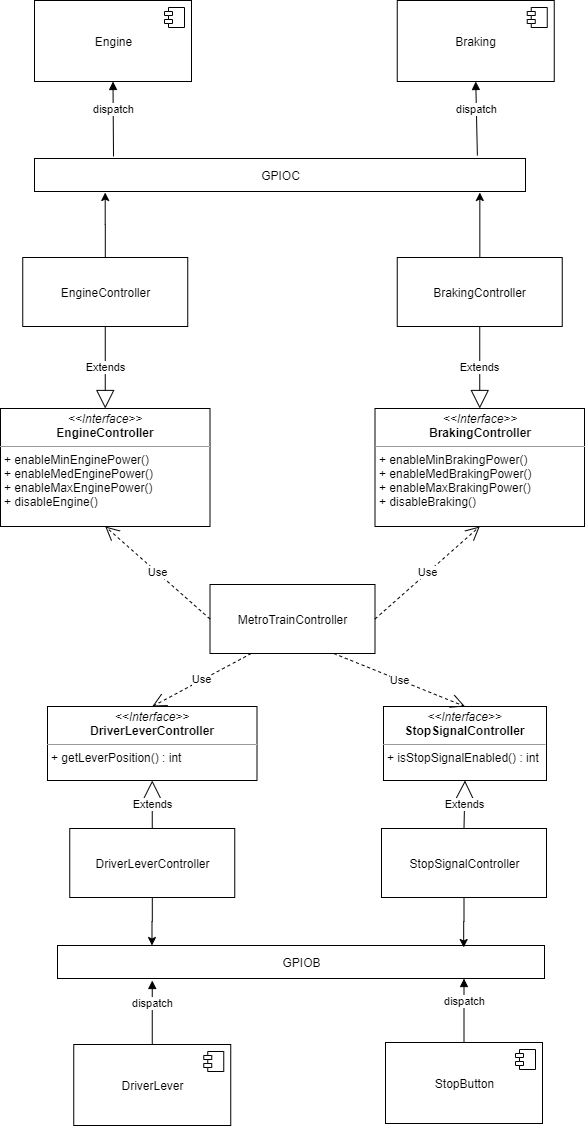

The diagram above was exported from draw.io. Its source (the exported page's mxGraphModel, read from the mxfile embedded in the PNG):
<mxGraphModel dx="1422" dy="794" grid="0" gridSize="10" guides="1" tooltips="1" connect="1" arrows="1" fold="1" page="1" pageScale="1" pageWidth="827" pageHeight="1169" math="0" shadow="0">
  <root>
    <mxCell id="XniPDFm6_33ju426VbNL-0" />
    <mxCell id="XniPDFm6_33ju426VbNL-1" parent="XniPDFm6_33ju426VbNL-0" />
    <mxCell id="XniPDFm6_33ju426VbNL-2" value="Engine" style="html=1;dropTarget=0;" parent="XniPDFm6_33ju426VbNL-1" vertex="1">
      <mxGeometry x="124" y="26" width="157" height="81" as="geometry" />
    </mxCell>
    <mxCell id="XniPDFm6_33ju426VbNL-3" value="" style="shape=module;jettyWidth=8;jettyHeight=4;" parent="XniPDFm6_33ju426VbNL-2" vertex="1">
      <mxGeometry x="1" width="20" height="20" relative="1" as="geometry">
        <mxPoint x="-27" y="7" as="offset" />
      </mxGeometry>
    </mxCell>
    <mxCell id="XniPDFm6_33ju426VbNL-4" value="Braking" style="html=1;dropTarget=0;" parent="XniPDFm6_33ju426VbNL-1" vertex="1">
      <mxGeometry x="486.75" y="26" width="157" height="81" as="geometry" />
    </mxCell>
    <mxCell id="XniPDFm6_33ju426VbNL-5" value="" style="shape=module;jettyWidth=8;jettyHeight=4;" parent="XniPDFm6_33ju426VbNL-4" vertex="1">
      <mxGeometry x="1" width="20" height="20" relative="1" as="geometry">
        <mxPoint x="-27" y="7" as="offset" />
      </mxGeometry>
    </mxCell>
    <mxCell id="XniPDFm6_33ju426VbNL-6" value="MetroTrainController" style="html=1;" parent="XniPDFm6_33ju426VbNL-1" vertex="1">
      <mxGeometry x="299.5" y="610" width="165" height="69" as="geometry" />
    </mxCell>
    <mxCell id="XniPDFm6_33ju426VbNL-7" value="&lt;p style=&quot;margin: 0px ; margin-top: 4px ; text-align: center&quot;&gt;&lt;i&gt;&amp;lt;&amp;lt;Interface&amp;gt;&amp;gt;&lt;/i&gt;&lt;br&gt;&lt;b&gt;EngineController&lt;/b&gt;&lt;/p&gt;&lt;hr size=&quot;1&quot;&gt;&lt;p style=&quot;margin: 0px ; margin-left: 4px&quot;&gt;&lt;/p&gt;&lt;p style=&quot;margin: 0px ; margin-left: 4px&quot;&gt;+ enableMinEnginePower()&lt;br&gt;+ enableMedEnginePower()&lt;/p&gt;&lt;p style=&quot;margin: 0px ; margin-left: 4px&quot;&gt;+ enableMaxEnginePower()&lt;/p&gt;&lt;p style=&quot;margin: 0px ; margin-left: 4px&quot;&gt;+ disableEngine()&lt;/p&gt;" style="verticalAlign=top;align=left;overflow=fill;fontSize=12;fontFamily=Helvetica;html=1;" parent="XniPDFm6_33ju426VbNL-1" vertex="1">
      <mxGeometry x="90" y="434" width="209.5" height="118" as="geometry" />
    </mxCell>
    <mxCell id="XniPDFm6_33ju426VbNL-8" value="&lt;p style=&quot;margin: 0px ; margin-top: 4px ; text-align: center&quot;&gt;&lt;i&gt;&amp;lt;&amp;lt;Interface&amp;gt;&amp;gt;&lt;/i&gt;&lt;br&gt;&lt;b&gt;BrakingController&lt;/b&gt;&lt;/p&gt;&lt;hr size=&quot;1&quot;&gt;&lt;p style=&quot;margin: 0px ; margin-left: 4px&quot;&gt;&lt;/p&gt;&lt;p style=&quot;margin: 0px ; margin-left: 4px&quot;&gt;+ enableMinBrakingPower()&lt;br&gt;+ enableMedBrakingPower()&lt;/p&gt;&lt;p style=&quot;margin: 0px ; margin-left: 4px&quot;&gt;+ enableMaxBrakingPower()&lt;/p&gt;&lt;p style=&quot;margin: 0px ; margin-left: 4px&quot;&gt;+ disableBraking()&lt;/p&gt;" style="verticalAlign=top;align=left;overflow=fill;fontSize=12;fontFamily=Helvetica;html=1;" parent="XniPDFm6_33ju426VbNL-1" vertex="1">
      <mxGeometry x="464.5" y="434" width="209.5" height="118" as="geometry" />
    </mxCell>
    <mxCell id="XniPDFm6_33ju426VbNL-9" value="DriverLever" style="html=1;dropTarget=0;" parent="XniPDFm6_33ju426VbNL-1" vertex="1">
      <mxGeometry x="163.25" y="1070" width="157" height="81" as="geometry" />
    </mxCell>
    <mxCell id="XniPDFm6_33ju426VbNL-10" value="" style="shape=module;jettyWidth=8;jettyHeight=4;" parent="XniPDFm6_33ju426VbNL-9" vertex="1">
      <mxGeometry x="1" width="20" height="20" relative="1" as="geometry">
        <mxPoint x="-27" y="7" as="offset" />
      </mxGeometry>
    </mxCell>
    <mxCell id="XniPDFm6_33ju426VbNL-11" value="Use" style="endArrow=open;endSize=12;dashed=1;html=1;exitX=1;exitY=0.5;exitDx=0;exitDy=0;entryX=0.5;entryY=1;entryDx=0;entryDy=0;" parent="XniPDFm6_33ju426VbNL-1" source="XniPDFm6_33ju426VbNL-6" target="XniPDFm6_33ju426VbNL-8" edge="1">
      <mxGeometry width="160" relative="1" as="geometry">
        <mxPoint x="320" y="550" as="sourcePoint" />
        <mxPoint x="480" y="550" as="targetPoint" />
      </mxGeometry>
    </mxCell>
    <mxCell id="XniPDFm6_33ju426VbNL-12" value="Use" style="endArrow=open;endSize=12;dashed=1;html=1;exitX=0;exitY=0.5;exitDx=0;exitDy=0;entryX=0.5;entryY=1;entryDx=0;entryDy=0;" parent="XniPDFm6_33ju426VbNL-1" source="XniPDFm6_33ju426VbNL-6" target="XniPDFm6_33ju426VbNL-7" edge="1">
      <mxGeometry width="160" relative="1" as="geometry">
        <mxPoint x="471.5" y="655.5" as="sourcePoint" />
        <mxPoint x="576.25" y="526" as="targetPoint" />
      </mxGeometry>
    </mxCell>
    <mxCell id="XniPDFm6_33ju426VbNL-13" value="dispatch" style="html=1;verticalAlign=bottom;endArrow=block;exitX=0.5;exitY=0;exitDx=0;exitDy=0;entryX=0.5;entryY=1;entryDx=0;entryDy=0;" parent="XniPDFm6_33ju426VbNL-1" source="XniPDFm6_33ju426VbNL-9" edge="1">
      <mxGeometry width="80" relative="1" as="geometry">
        <mxPoint x="57.75" y="766" as="sourcePoint" />
        <mxPoint x="241.75" y="1006" as="targetPoint" />
      </mxGeometry>
    </mxCell>
    <mxCell id="XniPDFm6_33ju426VbNL-14" value="&lt;p style=&quot;margin: 0px ; margin-top: 4px ; text-align: center&quot;&gt;&lt;i&gt;&amp;lt;&amp;lt;Interface&amp;gt;&amp;gt;&lt;/i&gt;&lt;br&gt;&lt;b&gt;DriverLeverController&lt;/b&gt;&lt;/p&gt;&lt;hr size=&quot;1&quot;&gt;&lt;p style=&quot;margin: 0px ; margin-left: 4px&quot;&gt;&lt;/p&gt;&lt;p style=&quot;margin: 0px ; margin-left: 4px&quot;&gt;+ getLeverPosition() : int&lt;br&gt;&lt;br&gt;&lt;/p&gt;" style="verticalAlign=top;align=left;overflow=fill;fontSize=12;fontFamily=Helvetica;html=1;" parent="XniPDFm6_33ju426VbNL-1" vertex="1">
      <mxGeometry x="137" y="732" width="209.5" height="74" as="geometry" />
    </mxCell>
    <mxCell id="XniPDFm6_33ju426VbNL-15" value="Use" style="endArrow=open;endSize=12;dashed=1;html=1;exitX=0.25;exitY=1;exitDx=0;exitDy=0;entryX=0.5;entryY=0;entryDx=0;entryDy=0;" parent="XniPDFm6_33ju426VbNL-1" source="XniPDFm6_33ju426VbNL-6" target="XniPDFm6_33ju426VbNL-14" edge="1">
      <mxGeometry width="160" relative="1" as="geometry">
        <mxPoint x="401.25" y="763.5" as="sourcePoint" />
        <mxPoint x="415" y="703" as="targetPoint" />
      </mxGeometry>
    </mxCell>
    <mxCell id="XniPDFm6_33ju426VbNL-16" style="edgeStyle=orthogonalEdgeStyle;rounded=0;orthogonalLoop=1;jettySize=auto;html=1;entryX=0.144;entryY=1.03;entryDx=0;entryDy=0;entryPerimeter=0;" parent="XniPDFm6_33ju426VbNL-1" source="XniPDFm6_33ju426VbNL-17" target="XniPDFm6_33ju426VbNL-26" edge="1">
      <mxGeometry relative="1" as="geometry" />
    </mxCell>
    <mxCell id="XniPDFm6_33ju426VbNL-17" value="EngineController" style="html=1;" parent="XniPDFm6_33ju426VbNL-1" vertex="1">
      <mxGeometry x="112.25" y="283" width="165" height="69" as="geometry" />
    </mxCell>
    <mxCell id="XniPDFm6_33ju426VbNL-18" style="edgeStyle=orthogonalEdgeStyle;rounded=0;orthogonalLoop=1;jettySize=auto;html=1;entryX=0.907;entryY=1.03;entryDx=0;entryDy=0;entryPerimeter=0;" parent="XniPDFm6_33ju426VbNL-1" source="XniPDFm6_33ju426VbNL-19" target="XniPDFm6_33ju426VbNL-26" edge="1">
      <mxGeometry relative="1" as="geometry" />
    </mxCell>
    <mxCell id="XniPDFm6_33ju426VbNL-19" value="BrakingController" style="html=1;" parent="XniPDFm6_33ju426VbNL-1" vertex="1">
      <mxGeometry x="486.75" y="283" width="165" height="69" as="geometry" />
    </mxCell>
    <mxCell id="XniPDFm6_33ju426VbNL-20" style="edgeStyle=orthogonalEdgeStyle;rounded=0;orthogonalLoop=1;jettySize=auto;html=1;entryX=0.194;entryY=0;entryDx=0;entryDy=0;entryPerimeter=0;" parent="XniPDFm6_33ju426VbNL-1" source="XniPDFm6_33ju426VbNL-21" target="XniPDFm6_33ju426VbNL-22" edge="1">
      <mxGeometry relative="1" as="geometry" />
    </mxCell>
    <mxCell id="XniPDFm6_33ju426VbNL-21" value="DriverLeverController" style="html=1;" parent="XniPDFm6_33ju426VbNL-1" vertex="1">
      <mxGeometry x="159.25" y="854" width="165" height="69" as="geometry" />
    </mxCell>
    <mxCell id="XniPDFm6_33ju426VbNL-22" value="GPIOB" style="html=1;" parent="XniPDFm6_33ju426VbNL-1" vertex="1">
      <mxGeometry x="147" y="971" width="487" height="33" as="geometry" />
    </mxCell>
    <mxCell id="XniPDFm6_33ju426VbNL-23" value="Extends" style="endArrow=block;endSize=16;endFill=0;html=1;entryX=0.5;entryY=1;entryDx=0;entryDy=0;exitX=0.5;exitY=0;exitDx=0;exitDy=0;" parent="XniPDFm6_33ju426VbNL-1" source="XniPDFm6_33ju426VbNL-21" target="XniPDFm6_33ju426VbNL-14" edge="1">
      <mxGeometry width="160" relative="1" as="geometry">
        <mxPoint x="82" y="1072" as="sourcePoint" />
        <mxPoint x="242" y="1072" as="targetPoint" />
      </mxGeometry>
    </mxCell>
    <mxCell id="XniPDFm6_33ju426VbNL-24" value="Extends" style="endArrow=block;endSize=16;endFill=0;html=1;exitX=0.5;exitY=1;exitDx=0;exitDy=0;entryX=0.5;entryY=0;entryDx=0;entryDy=0;" parent="XniPDFm6_33ju426VbNL-1" source="XniPDFm6_33ju426VbNL-17" target="XniPDFm6_33ju426VbNL-7" edge="1">
      <mxGeometry width="160" relative="1" as="geometry">
        <mxPoint x="80" y="226" as="sourcePoint" />
        <mxPoint x="240" y="226" as="targetPoint" />
      </mxGeometry>
    </mxCell>
    <mxCell id="XniPDFm6_33ju426VbNL-25" value="Extends" style="endArrow=block;endSize=16;endFill=0;html=1;exitX=0.5;exitY=1;exitDx=0;exitDy=0;entryX=0.5;entryY=0;entryDx=0;entryDy=0;" parent="XniPDFm6_33ju426VbNL-1" source="XniPDFm6_33ju426VbNL-19" target="XniPDFm6_33ju426VbNL-8" edge="1">
      <mxGeometry width="160" relative="1" as="geometry">
        <mxPoint x="545" y="365" as="sourcePoint" />
        <mxPoint x="545" y="447" as="targetPoint" />
      </mxGeometry>
    </mxCell>
    <mxCell id="XniPDFm6_33ju426VbNL-26" value="GPIOC" style="html=1;" parent="XniPDFm6_33ju426VbNL-1" vertex="1">
      <mxGeometry x="124" y="184" width="491" height="33" as="geometry" />
    </mxCell>
    <mxCell id="XniPDFm6_33ju426VbNL-27" value="dispatch" style="html=1;verticalAlign=bottom;endArrow=block;entryX=0.5;entryY=1;entryDx=0;entryDy=0;" parent="XniPDFm6_33ju426VbNL-1" target="XniPDFm6_33ju426VbNL-2" edge="1">
      <mxGeometry width="80" relative="1" as="geometry">
        <mxPoint x="203" y="182" as="sourcePoint" />
        <mxPoint x="207.44499999999994" y="82.00299999999993" as="targetPoint" />
      </mxGeometry>
    </mxCell>
    <mxCell id="XniPDFm6_33ju426VbNL-28" value="dispatch" style="html=1;verticalAlign=bottom;endArrow=block;entryX=0.5;entryY=1;entryDx=0;entryDy=0;exitX=0.902;exitY=-0.091;exitDx=0;exitDy=0;exitPerimeter=0;" parent="XniPDFm6_33ju426VbNL-1" source="XniPDFm6_33ju426VbNL-26" target="XniPDFm6_33ju426VbNL-4" edge="1">
      <mxGeometry width="80" relative="1" as="geometry">
        <mxPoint x="574" y="171" as="sourcePoint" />
        <mxPoint x="561" y="81" as="targetPoint" />
      </mxGeometry>
    </mxCell>
    <mxCell id="XniPDFm6_33ju426VbNL-31" value="&lt;p style=&quot;margin: 0px ; margin-top: 4px ; text-align: center&quot;&gt;&lt;i&gt;&amp;lt;&amp;lt;Interface&amp;gt;&amp;gt;&lt;/i&gt;&lt;br&gt;&lt;b&gt;StopSignalController&lt;/b&gt;&lt;/p&gt;&lt;hr size=&quot;1&quot;&gt;&lt;p style=&quot;margin: 0px ; margin-left: 4px&quot;&gt;&lt;/p&gt;&lt;p style=&quot;margin: 0px ; margin-left: 4px&quot;&gt;+ isStopSignalEnabled() : int&lt;br&gt;&lt;br&gt;&lt;/p&gt;" style="verticalAlign=top;align=left;overflow=fill;fontSize=12;fontFamily=Helvetica;html=1;" parent="XniPDFm6_33ju426VbNL-1" vertex="1">
      <mxGeometry x="473" y="732" width="163" height="74" as="geometry" />
    </mxCell>
    <mxCell id="XniPDFm6_33ju426VbNL-35" style="edgeStyle=orthogonalEdgeStyle;rounded=0;orthogonalLoop=1;jettySize=auto;html=1;entryX=0.834;entryY=0.061;entryDx=0;entryDy=0;entryPerimeter=0;" parent="XniPDFm6_33ju426VbNL-1" source="XniPDFm6_33ju426VbNL-32" target="XniPDFm6_33ju426VbNL-22" edge="1">
      <mxGeometry relative="1" as="geometry" />
    </mxCell>
    <mxCell id="XniPDFm6_33ju426VbNL-32" value="StopSignalController" style="html=1;" parent="XniPDFm6_33ju426VbNL-1" vertex="1">
      <mxGeometry x="471" y="854" width="165" height="69" as="geometry" />
    </mxCell>
    <mxCell id="XniPDFm6_33ju426VbNL-34" value="Use" style="endArrow=open;endSize=12;dashed=1;html=1;exitX=0.75;exitY=1;exitDx=0;exitDy=0;entryX=0.5;entryY=0;entryDx=0;entryDy=0;" parent="XniPDFm6_33ju426VbNL-1" source="XniPDFm6_33ju426VbNL-6" target="XniPDFm6_33ju426VbNL-31" edge="1">
      <mxGeometry width="160" relative="1" as="geometry">
        <mxPoint x="350.75" y="689" as="sourcePoint" />
        <mxPoint x="303.75" y="749" as="targetPoint" />
      </mxGeometry>
    </mxCell>
    <mxCell id="XniPDFm6_33ju426VbNL-36" value="Extends" style="endArrow=block;endSize=16;endFill=0;html=1;entryX=0.5;entryY=1;entryDx=0;entryDy=0;exitX=0.5;exitY=0;exitDx=0;exitDy=0;" parent="XniPDFm6_33ju426VbNL-1" source="XniPDFm6_33ju426VbNL-32" target="XniPDFm6_33ju426VbNL-31" edge="1">
      <mxGeometry width="160" relative="1" as="geometry">
        <mxPoint x="548" y="862" as="sourcePoint" />
        <mxPoint x="548" y="814" as="targetPoint" />
      </mxGeometry>
    </mxCell>
    <mxCell id="XniPDFm6_33ju426VbNL-37" value="StopButton" style="html=1;dropTarget=0;" parent="XniPDFm6_33ju426VbNL-1" vertex="1">
      <mxGeometry x="475" y="1068" width="157" height="81" as="geometry" />
    </mxCell>
    <mxCell id="XniPDFm6_33ju426VbNL-38" value="" style="shape=module;jettyWidth=8;jettyHeight=4;" parent="XniPDFm6_33ju426VbNL-37" vertex="1">
      <mxGeometry x="1" width="20" height="20" relative="1" as="geometry">
        <mxPoint x="-27" y="7" as="offset" />
      </mxGeometry>
    </mxCell>
    <mxCell id="XniPDFm6_33ju426VbNL-39" value="dispatch" style="html=1;verticalAlign=bottom;endArrow=block;exitX=0.5;exitY=0;exitDx=0;exitDy=0;entryX=0.5;entryY=1;entryDx=0;entryDy=0;" parent="XniPDFm6_33ju426VbNL-1" source="XniPDFm6_33ju426VbNL-37" edge="1">
      <mxGeometry width="80" relative="1" as="geometry">
        <mxPoint x="369.5" y="764" as="sourcePoint" />
        <mxPoint x="553.5" y="1004" as="targetPoint" />
      </mxGeometry>
    </mxCell>
  </root>
</mxGraphModel>